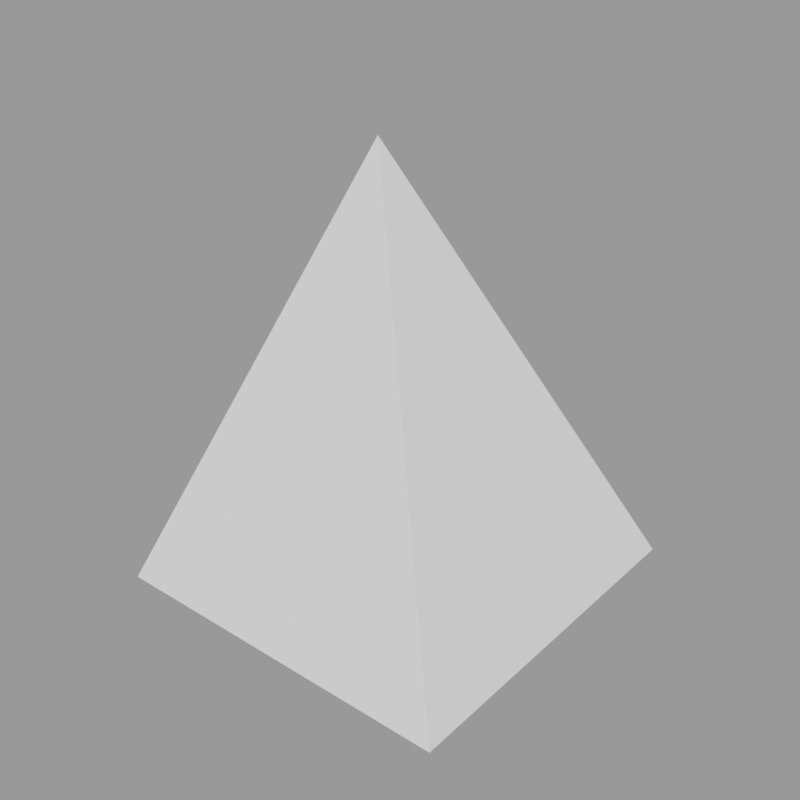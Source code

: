 # Source: AQD_Slab_Half_Corner.blend  (saved by Blender 2.92.15; exported with 4.5.12 LTS)
import bpy
from mathutils import Matrix  # noqa: F401  (used for matrix-valued properties, if any)

bpy.ops.wm.read_factory_settings(use_empty=True)
scene = bpy.context.scene
scene.name = 'AQD_LG_HA_Slab_Half_Corner_Split'

# ---- collections
col_seut__aqd_lg_ha_slab_half_corner_split = bpy.data.collections.new('SEUT (AQD_LG_HA_Slab_Half_Corner_Split)'); scene.collection.children.link(col_seut__aqd_lg_ha_slab_half_corner_split)
col_main__aqd_lg_ha_slab_half_corner_split = bpy.data.collections.new('Main (AQD_LG_HA_Slab_Half_Corner_Split)'); col_seut__aqd_lg_ha_slab_half_corner_split.children.link(col_main__aqd_lg_ha_slab_half_corner_split)
col_collision___main__aqd_lg_ha_slab_half_corner_split = bpy.data.collections.new('Collision - Main (AQD_LG_HA_Slab_Half_Corner_Split)'); col_seut__aqd_lg_ha_slab_half_corner_split.children.link(col_collision___main__aqd_lg_ha_slab_half_corner_split)
col_bs1__aqd_lg_ha_slab_half_corner_split = bpy.data.collections.new('BS1 (AQD_LG_HA_Slab_Half_Corner_Split)'); col_seut__aqd_lg_ha_slab_half_corner_split.children.link(col_bs1__aqd_lg_ha_slab_half_corner_split)
col_bs2__aqd_lg_ha_slab_half_corner_split = bpy.data.collections.new('BS2 (AQD_LG_HA_Slab_Half_Corner_Split)'); col_seut__aqd_lg_ha_slab_half_corner_split.children.link(col_bs2__aqd_lg_ha_slab_half_corner_split)

# ---- materials (node trees are filled in below, after node groups)
mat_heavy_corner_and_face_triangle = bpy.data.materials.new('Heavy_corner_and_face_triangle')
mat_heavysquareplate = bpy.data.materials.new('HeavySquarePlate')
mat_construction = bpy.data.materials.new('Construction')

# ---- material node trees

# ---- meshes
me_cube_019 = bpy.data.meshes.new('Cube.019')
me_cube_019.from_pydata([(-1.25, 0.0, -1.25), (-1.25, 1.25, -1.25), (0.0, 0.0, -1.25), (0.0, 1.25, -1.25), (-1.25, 1.25, 0.0)], [], [(0, 4, 1), (1, 4, 3), (3, 4, 2), (2, 4, 0), (1, 3, 2, 0)])
me_cube_019.polygons.foreach_set('material_index', [0, 0, 0, 0, 1])
_uv = me_cube_019.uv_layers.new(name='UVMap')
_uv.uv.foreach_set('vector', [0.2748, 0.9899, 0.9818, 0.2829, 0.9818, 0.9899, 0.9844, 0.9906, 0.276, 0.9906, 0.9844, 0.2822, 0.9875, 0.9923, 0.2698, 0.9923, 0.9875, 0.2853, 0.2822, 0.9875, 0.9892, 0.2698, 0.9892, 0.9875, 0.4068, 0.5532, 0.4068, 0.6499, 0.3584, 0.6499, 0.3584, 0.5532])
me_cube_019.materials.append(mat_heavy_corner_and_face_triangle)
me_cube_019.materials.append(mat_heavysquareplate)
me_cube_019.use_remesh_fix_poles = True
me_cube_019.use_remesh_preserve_attributes = False
me_cube_019.use_mirror_vertex_groups = False
me_cube_019.update()
me_cube_020 = bpy.data.meshes.new('Cube.020')
me_cube_020.from_pydata([(-0.1207, 0.1207, -1.2), (-1.2, 0.1207, -1.2), (-1.2, 1.2, -0.1207), (-1.2, 1.2, -1.2), (-0.1207, 1.2, -1.2)], [], [(2, 1, 0), (3, 2, 4), (2, 3, 1), (3, 4, 0, 1), (2, 0, 4)])
_uv = me_cube_020.uv_layers.new(name='UVMap')
_uv.uv.foreach_set('vector', [0.7244, 0.5241, 0.4006, 0.9559, 0.4006, 0.74, 0.39, 0.27, 0.7138, 0.4859, 0.39, 0.4859, 0.7138, 0.4659, 0.39, 0.25, 0.39, 0.03414, 0.135, 0.51, 0.3509, 0.51, 0.3509, 0.7259, 0.135, 0.7259, 0.7244, 0.51, 0.4006, 0.7259, 0.4006, 0.51])
me_cube_020.use_remesh_fix_poles = True
me_cube_020.use_remesh_preserve_attributes = False
me_cube_020.use_mirror_vertex_groups = False
me_cube_020.update()
me_cube_021 = bpy.data.meshes.new('Cube.021')
me_cube_021.from_pydata([(-1.223, 0.03867, -1.234), (-1.277, -0.03867, -1.266), (-1.221, 1.221, -1.221), (-1.279, 1.279, -1.279), (-0.03445, 0.03445, -1.239), (0.03445, -0.03445, -1.261), (-0.03867, 1.223, -1.234), (0.03867, 1.277, -1.266), (-1.233, 1.233, -0.04346), (-1.267, 1.267, 0.04346), (-1.25, 0.1207, -1.2), (-1.25, 1.2, -0.1207), (-1.25, 1.2, -1.2), (-1.2, 1.25, -1.2), (-1.2, 1.25, -0.1207), (-0.1207, 1.25, -1.2), (-0.03536, 1.2, -1.215), (-1.139, 1.2, -0.1112), (-0.03536, 0.09659, -1.215), (-0.09659, 0.03536, -1.215), (-1.2, 1.139, -0.1112), (-1.2, 0.03536, -1.215), (-1.2, 1.2, -1.25), (-0.05, 1.2, -1.25), (-0.05, 0.05, -1.25), (-1.2, 0.05, -1.25)], [], [(10, 11, 8, 0), (11, 10, 1, 9), (11, 12, 2, 8), (12, 11, 9, 3), (12, 10, 0, 2), (10, 12, 3, 1), (13, 14, 8, 2), (14, 13, 3, 9), (14, 15, 6, 8), (15, 14, 9, 7), (15, 13, 2, 6), (13, 15, 7, 3), (16, 17, 8, 6), (17, 16, 7, 9), (17, 18, 4, 8), (18, 17, 9, 5), (18, 16, 6, 4), (16, 18, 5, 7), (19, 20, 8, 4), (20, 19, 5, 9), (20, 21, 0, 8), (21, 20, 9, 1), (21, 19, 4, 0), (19, 21, 1, 5), (22, 23, 6, 2), (23, 22, 3, 7), (23, 24, 4, 6), (24, 23, 7, 5), (24, 25, 0, 4), (25, 24, 5, 1), (25, 22, 2, 0), (22, 25, 1, 3)])
me_cube_021.polygons.foreach_set('material_index', [0, 0, 0, 0, 0, 0, 0, 0, 0, 0, 0, 0, 0, 0, 0, 0, 0, 0, 0, 0, 0, 0, 0, 0, 1, 1, 1, 1, 1, 1, 1, 1])
_uv = me_cube_021.uv_layers.new(name='UVMap')
_uv.uv.foreach_set('vector', [0.04352, 0.04869, 0.04352, 0.9539, 0.02208, 1.0, 0.01766, 2.086e-05, 0.4739, 0.9109, 0.4748, 0.08718, 0.5111, 7.148e-05, 0.5111, 0.9999, 0.06222, 0.0657, 0.06222, 0.982, 0.03185, 1.0, 0.03107, 2.494e-05, 0.06242, 0.4984, 0.4739, 0.9109, 0.5111, 0.9999, 7.148e-05, 0.4983, 0.9818, 0.9899, 0.2748, 0.9899, 0.2748, 0.9899, 0.9818, 0.9899, 0.4748, 0.08718, 0.06242, 0.4984, 7.148e-05, 0.4983, 0.5111, 7.148e-05, 0.001445, 0.9821, 2.494e-05, 0.06576, 0.03107, 2.494e-05, 0.03185, 1.0, 0.1253, 0.9252, 0.9389, 0.9346, 0.9999, 0.9968, 9.982e-05, 0.9749, 0.04351, 0.04605, 0.04351, 0.9513, 0.01766, 1.0, 0.02208, 2.085e-05, 0.9481, 0.1213, 0.1253, 0.9252, 9.982e-05, 0.9749, 0.9999, 9.982e-05, 0.9844, 0.2822, 0.9844, 0.9906, 0.9844, 0.9906, 0.9844, 0.2822, 0.9389, 0.9346, 0.9481, 0.1213, 0.9999, 9.982e-05, 0.9999, 0.9968, 0.001195, 0.9933, 2.085e-05, 0.06779, 0.02208, 2.085e-05, 0.01766, 1.0, 0.4501, 0.09012, 0.05127, 0.6544, 6.906e-05, 0.6667, 0.4771, 6.906e-05, 0.0002435, 0.9459, 2.053e-05, 0.0243, 0.0211, 2.053e-05, 0.02122, 1.0, 0.4504, 0.9364, 0.4501, 0.09012, 0.4771, 6.906e-05, 0.4771, 0.9999, 0.9875, 0.2853, 0.9875, 0.9923, 0.9875, 0.9923, 0.9875, 0.2853, 0.05127, 0.6544, 0.4504, 0.9364, 0.4771, 0.9999, 6.906e-05, 0.6667, 0.04218, 0.0243, 0.04218, 0.946, 0.02122, 1.0, 0.0211, 2.053e-05, 0.6726, 0.1086, 0.07171, 0.9477, 8.423e-05, 0.9918, 0.7097, 8.423e-05, 2.086e-05, 0.9322, 0.001193, 0.00672, 0.01766, 2.086e-05, 0.02208, 1.0, 0.6677, 0.9513, 0.6726, 0.1086, 0.7097, 8.423e-05, 0.7097, 0.9999, 0.9892, 0.9875, 0.2822, 0.9875, 0.2822, 0.9875, 0.9892, 0.9875, 0.07171, 0.9477, 0.6677, 0.9513, 0.7097, 0.9999, 8.423e-05, 0.9918, 0.02387, 0.976, 0.9832, 0.9743, 0.9961, 0.9955, 9.979e-05, 0.9999, 0.9404, 0.9323, 0.9383, 0.06191, 0.9999, 9.998e-05, 0.9999, 0.9999, 0.9832, 0.9743, 0.9815, 0.01465, 0.9961, 9.979e-05, 0.9961, 0.9955, 0.06981, 0.9343, 0.9404, 0.9323, 0.9999, 0.9999, 0.005686, 0.9987, 0.9815, 0.01465, 0.0216, 0.01668, 0.0002521, 0.003866, 0.9961, 9.979e-05, 0.06793, 0.06368, 0.06981, 0.9343, 0.005686, 0.9987, 9.998e-05, 0.004545, 0.0216, 0.01668, 0.02387, 0.976, 9.979e-05, 0.9999, 0.0002521, 0.003866, 0.9383, 0.06191, 0.06793, 0.06368, 9.998e-05, 0.004545, 0.9999, 9.998e-05])
me_cube_021.materials.append(mat_construction)
me_cube_021.materials.append(mat_construction)
me_cube_021.use_remesh_fix_poles = True
me_cube_021.use_remesh_preserve_attributes = False
me_cube_021.use_mirror_vertex_groups = False
me_cube_021.update()
me_cube_022 = bpy.data.meshes.new('Cube.022')
me_cube_022.from_pydata([(-1.25, 0.0, -1.25), (-1.25, 1.25, -1.25), (0.0, 0.0, -1.25), (0.0, 1.25, -1.25), (-1.25, 1.25, 0.0)], [], [(0, 4, 1), (1, 4, 3), (3, 4, 2), (2, 4, 0), (1, 3, 2, 0)])
me_cube_022.polygons.foreach_set('material_index', [0, 0, 0, 0, 1])
_uv = me_cube_022.uv_layers.new(name='UVMap')
_uv.uv.foreach_set('vector', [0.2748, 0.9899, 0.9818, 0.2829, 0.9818, 0.9899, 0.9844, 0.9906, 0.276, 0.9906, 0.9844, 0.2822, 0.9875, 0.9923, 0.2698, 0.9923, 0.9875, 0.2853, 0.2822, 0.9875, 0.9892, 0.2698, 0.9892, 0.9875, 0.4068, 0.5532, 0.4068, 0.6499, 0.3584, 0.6499, 0.3584, 0.5532])
me_cube_022.materials.append(mat_construction)
me_cube_022.materials.append(mat_construction)
me_cube_022.use_remesh_fix_poles = True
me_cube_022.use_remesh_preserve_attributes = False
me_cube_022.use_mirror_vertex_groups = False
me_cube_022.update()
me_cube_023 = bpy.data.meshes.new('Cube.023')
me_cube_023.from_pydata([(-1.223, 0.03867, -1.234), (-1.277, -0.03867, -1.266), (-1.221, 1.221, -1.221), (-1.279, 1.279, -1.279), (-0.03445, 0.03445, -1.239), (0.03445, -0.03445, -1.261), (-0.03867, 1.223, -1.234), (0.03867, 1.277, -1.266), (-1.233, 1.233, -0.04346), (-1.267, 1.267, 0.04346), (-1.25, 0.1207, -1.2), (-1.25, 1.2, -0.1207), (-1.25, 1.2, -1.2), (-1.2, 1.25, -1.2), (-1.2, 1.25, -0.1207), (-0.1207, 1.25, -1.2), (-0.03536, 1.2, -1.215), (-1.139, 1.2, -0.1112), (-0.03536, 0.09659, -1.215), (-0.09659, 0.03536, -1.215), (-1.2, 1.139, -0.1112), (-1.2, 0.03536, -1.215), (-1.2, 1.2, -1.25), (-0.05, 1.2, -1.25), (-0.05, 0.05, -1.25), (-1.2, 0.05, -1.25)], [], [(10, 11, 8, 0), (11, 10, 1, 9), (11, 12, 2, 8), (12, 11, 9, 3), (12, 10, 0, 2), (10, 12, 3, 1), (13, 14, 8, 2), (14, 13, 3, 9), (14, 15, 6, 8), (15, 14, 9, 7), (15, 13, 2, 6), (13, 15, 7, 3), (16, 17, 8, 6), (17, 16, 7, 9), (17, 18, 4, 8), (18, 17, 9, 5), (18, 16, 6, 4), (16, 18, 5, 7), (19, 20, 8, 4), (20, 19, 5, 9), (20, 21, 0, 8), (21, 20, 9, 1), (21, 19, 4, 0), (19, 21, 1, 5), (22, 23, 6, 2), (23, 22, 3, 7), (23, 24, 4, 6), (24, 23, 7, 5), (24, 25, 0, 4), (25, 24, 5, 1), (25, 22, 2, 0), (22, 25, 1, 3)])
me_cube_023.polygons.foreach_set('material_index', [0, 0, 0, 0, 0, 0, 0, 0, 0, 0, 0, 0, 0, 0, 0, 0, 0, 0, 0, 0, 0, 0, 0, 0, 1, 1, 1, 1, 1, 1, 1, 1])
_uv = me_cube_023.uv_layers.new(name='UVMap')
_uv.uv.foreach_set('vector', [0.04352, 0.04869, 0.04352, 0.9539, 0.02208, 1.0, 0.01766, 2.086e-05, 0.4739, 0.9109, 0.4748, 0.08718, 0.5111, 7.148e-05, 0.5111, 0.9999, 0.06222, 0.0657, 0.06222, 0.982, 0.03185, 1.0, 0.03107, 2.494e-05, 0.06242, 0.4984, 0.4739, 0.9109, 0.5111, 0.9999, 7.148e-05, 0.4983, 0.9818, 0.9899, 0.2748, 0.9899, 0.2748, 0.9899, 0.9818, 0.9899, 0.4748, 0.08718, 0.06242, 0.4984, 7.148e-05, 0.4983, 0.5111, 7.148e-05, 0.001445, 0.9821, 2.494e-05, 0.06576, 0.03107, 2.494e-05, 0.03185, 1.0, 0.1253, 0.9252, 0.9389, 0.9346, 0.9999, 0.9968, 9.982e-05, 0.9749, 0.04351, 0.04605, 0.04351, 0.9513, 0.01766, 1.0, 0.02208, 2.085e-05, 0.9481, 0.1213, 0.1253, 0.9252, 9.982e-05, 0.9749, 0.9999, 9.982e-05, 0.9844, 0.2822, 0.9844, 0.9906, 0.9844, 0.9906, 0.9844, 0.2822, 0.9389, 0.9346, 0.9481, 0.1213, 0.9999, 9.982e-05, 0.9999, 0.9968, 0.001195, 0.9933, 2.085e-05, 0.06779, 0.02208, 2.085e-05, 0.01766, 1.0, 0.4501, 0.09012, 0.05127, 0.6544, 6.906e-05, 0.6667, 0.4771, 6.906e-05, 0.0002435, 0.9459, 2.053e-05, 0.0243, 0.0211, 2.053e-05, 0.02122, 1.0, 0.4504, 0.9364, 0.4501, 0.09012, 0.4771, 6.906e-05, 0.4771, 0.9999, 0.9875, 0.2853, 0.9875, 0.9923, 0.9875, 0.9923, 0.9875, 0.2853, 0.05127, 0.6544, 0.4504, 0.9364, 0.4771, 0.9999, 6.906e-05, 0.6667, 0.04218, 0.0243, 0.04218, 0.946, 0.02122, 1.0, 0.0211, 2.053e-05, 0.6726, 0.1086, 0.07171, 0.9477, 8.423e-05, 0.9918, 0.7097, 8.423e-05, 2.086e-05, 0.9322, 0.001193, 0.00672, 0.01766, 2.086e-05, 0.02208, 1.0, 0.6677, 0.9513, 0.6726, 0.1086, 0.7097, 8.423e-05, 0.7097, 0.9999, 0.9892, 0.9875, 0.2822, 0.9875, 0.2822, 0.9875, 0.9892, 0.9875, 0.07171, 0.9477, 0.6677, 0.9513, 0.7097, 0.9999, 8.423e-05, 0.9918, 0.02387, 0.976, 0.9832, 0.9743, 0.9961, 0.9955, 9.979e-05, 0.9999, 0.9404, 0.9323, 0.9383, 0.06191, 0.9999, 9.998e-05, 0.9999, 0.9999, 0.9832, 0.9743, 0.9815, 0.01465, 0.9961, 9.979e-05, 0.9961, 0.9955, 0.06981, 0.9343, 0.9404, 0.9323, 0.9999, 0.9999, 0.005686, 0.9987, 0.9815, 0.01465, 0.0216, 0.01668, 0.0002521, 0.003866, 0.9961, 9.979e-05, 0.06793, 0.06368, 0.06981, 0.9343, 0.005686, 0.9987, 9.998e-05, 0.004545, 0.0216, 0.01668, 0.02387, 0.976, 9.979e-05, 0.9999, 0.0002521, 0.003866, 0.9383, 0.06191, 0.06793, 0.06368, 9.998e-05, 0.004545, 0.9999, 9.998e-05])
me_cube_023.materials.append(mat_construction)
me_cube_023.materials.append(mat_construction)
me_cube_023.use_remesh_fix_poles = True
me_cube_023.use_remesh_preserve_attributes = False
me_cube_023.use_mirror_vertex_groups = False
me_cube_023.update()

# ---- objects
ob_cube_015 = bpy.data.objects.new('Cube.015', me_cube_019)
ob_cube_016 = bpy.data.objects.new('Cube.016', me_cube_020)
ob_cube_017 = bpy.data.objects.new('Cube.017', me_cube_021)
ob_cube_018 = bpy.data.objects.new('Cube.018', me_cube_022)
ob_cube_019 = bpy.data.objects.new('Cube.019', me_cube_023)

# ---- transforms, parenting, visibility, modifiers, constraints
ob_cube_015.location = (0.0, 0.0, 0.0)
ob_cube_015.lineart.crease_threshold = 0.0
ob_cube_016.location = (0.0, 0.0, 0.0)
ob_cube_016.hide_render = True
ob_cube_016.lineart.crease_threshold = 0.0
ob_cube_017.location = (0.0, 0.0, 0.0)
ob_cube_017.hide_render = True
ob_cube_017.lineart.crease_threshold = 0.0
ob_cube_018.location = (0.0, 0.0, 0.0)
ob_cube_018.hide_render = True
ob_cube_018.lineart.crease_threshold = 0.0
ob_cube_019.location = (0.0, 0.0, 0.0)
ob_cube_019.hide_render = True
ob_cube_019.lineart.crease_threshold = 0.0

# ---- collection membership
col_main__aqd_lg_ha_slab_half_corner_split.objects.link(ob_cube_015)
col_collision___main__aqd_lg_ha_slab_half_corner_split.objects.link(ob_cube_016)
col_bs1__aqd_lg_ha_slab_half_corner_split.objects.link(ob_cube_017)
col_bs2__aqd_lg_ha_slab_half_corner_split.objects.link(ob_cube_018)
col_bs2__aqd_lg_ha_slab_half_corner_split.objects.link(ob_cube_019)

# ---- scene / render settings (as saved in the file)
scene.frame_start = 1; scene.frame_end = 250; scene.frame_set(1)
scene.render.engine = 'BLENDER_EEVEE_NEXT'
scene.render.image_settings.exr_codec = 'NONE'
scene.render.resolution_x = 128
scene.render.resolution_y = 128
scene.render.film_transparent = True
scene.render.simplify_subdivision_render = 0
scene.render.simplify_child_particles_render = 0.0
scene.cycles.use_denoising = False
scene.cycles.samples = 128
scene.cycles.sampling_pattern = 'TABULATED_SOBOL'
scene.cycles.use_adaptive_sampling = False
scene.cycles.use_light_tree = False
scene.view_settings.view_transform = 'Filmic'
bpy.context.view_layer.update()

# ---- added for rendering (the .blend has no active camera and no usable light): camera, sun + grey world if the file has none
cam_auto = bpy.data.cameras.new('AutoCamera')
cam_auto.lens = 50.0
cam_auto.sensor_width = 36.0
cam_auto.clip_end = 1000.0
ob_auto_camera = bpy.data.objects.new('AutoCamera', cam_auto)
scene.collection.objects.link(ob_auto_camera)
ob_auto_camera.location = (1.37817, -1.7788, 0.977536)
ob_auto_camera.rotation_euler = (1.09748, -7.21219e-08, 0.694738)
scene.camera = ob_auto_camera
light_auto_sun = bpy.data.lights.new('AutoSun', 'SUN')
light_auto_sun.energy = 3.0
light_auto_sun.angle = 0.0523599
ob_auto_sun = bpy.data.objects.new('AutoSun', light_auto_sun)
scene.collection.objects.link(ob_auto_sun)
ob_auto_sun.rotation_euler = (0.872665, 0.174533, 0.523599)
if scene.world is None:
    world_auto = bpy.data.worlds.new('AutoWorld')
    world_auto.color = (0.3, 0.3, 0.3)
    scene.world = world_auto
bpy.context.view_layer.update()
